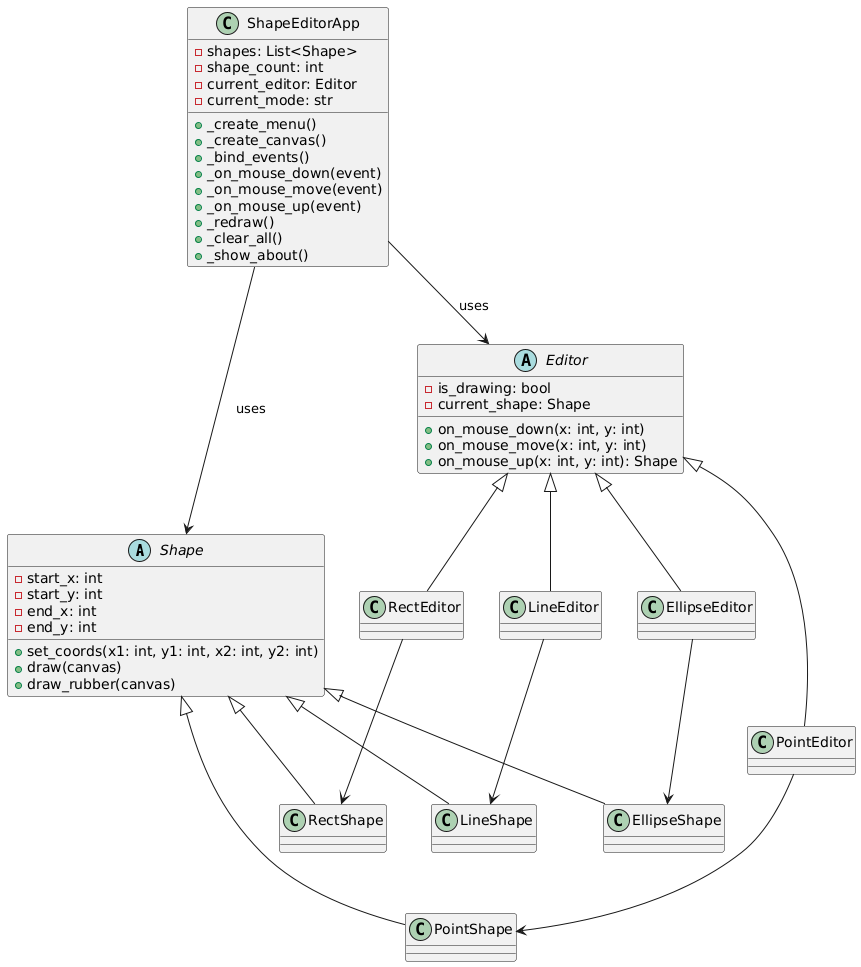

The diagram above was rendered by PlantUML. Its source (embedded in the PNG):
@startuml
abstract class Shape {
    - start_x: int
    - start_y: int
    - end_x: int
    - end_y: int
    + set_coords(x1: int, y1: int, x2: int, y2: int)
    + draw(canvas)
    + draw_rubber(canvas)
}

class PointShape
class LineShape
class RectShape
class EllipseShape

Shape <|-- PointShape
Shape <|-- LineShape
Shape <|-- RectShape
Shape <|-- EllipseShape

abstract class Editor {
    - is_drawing: bool
    - current_shape: Shape
    + on_mouse_down(x: int, y: int)
    + on_mouse_move(x: int, y: int)
    + on_mouse_up(x: int, y: int): Shape
}

class PointEditor
class LineEditor
class RectEditor
class EllipseEditor

Editor <|-- PointEditor
Editor <|-- LineEditor
Editor <|-- RectEditor
Editor <|-- EllipseEditor

class ShapeEditorApp {
    - shapes: List<Shape>
    - shape_count: int
    - current_editor: Editor
    - current_mode: str
    + _create_menu()
    + _create_canvas()
    + _bind_events()
    + _on_mouse_down(event)
    + _on_mouse_move(event)
    + _on_mouse_up(event)
    + _redraw()
    + _clear_all()
    + _show_about()
}

ShapeEditorApp --> Editor : uses
ShapeEditorApp --> Shape : uses
PointEditor --> PointShape
LineEditor --> LineShape
RectEditor --> RectShape
EllipseEditor --> EllipseShape
@enduml